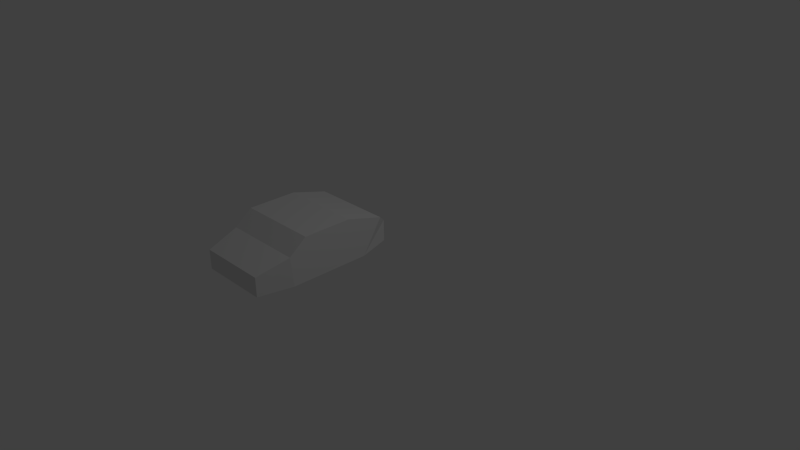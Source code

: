 # Source: StandardCar.blend  (saved by Blender 2.76.0; exported with 4.5.12 LTS)
import bpy
from mathutils import Matrix  # noqa: F401  (used for matrix-valued properties, if any)

bpy.ops.wm.read_factory_settings(use_empty=True)
scene = bpy.context.scene
scene.name = 'Scene'

# ---- collections
col_collection_1 = bpy.data.collections.new('Collection 1'); scene.collection.children.link(col_collection_1)

# ---- materials (node trees are filled in below, after node groups)
mat_material = bpy.data.materials.new('Material')
mat_material.alpha_threshold = 0.0
mat_material.use_transparent_shadow = False
mat_material.roughness = 0.5
mat_material.line_color = (0.0, 0.0, 0.0, 1.0)

# ---- material node trees

# ---- world
world_world = bpy.data.worlds.new('World'); scene.world = world_world
world_world.color = (0.05088, 0.05088, 0.05088)
world_world.use_sun_shadow = False
world_world.sun_shadow_jitter_overblur = 0.0
world_world.cycles.sampling_method = 'MANUAL'
world_world.cycles.sample_map_resolution = 256

# ---- cameras
cam_camera = bpy.data.cameras.new('Camera')
cam_camera.clip_end = 100.0
cam_camera.lens = 35.0
cam_camera.sensor_width = 32.0
cam_camera.sensor_height = 18.0
cam_camera.ortho_scale = 7.314
cam_camera.dof.focus_distance = 0.0
cam_camera.dof.aperture_fstop = 128.0

# ---- lights
light_lamp = bpy.data.lights.new('Lamp', 'POINT')
light_lamp.transmission_factor = 0.0
light_lamp.cutoff_distance = 30.0
light_lamp.energy = 100.0
light_lamp.shadow_buffer_clip_start = 1.001
light_lamp.shadow_soft_size = 0.1
light_lamp.shadow_maximum_resolution = 0.006
light_lamp.use_absolute_resolution = True
light_lamp.cycles.use_multiple_importance_sampling = False

# ---- meshes
me_cube = bpy.data.meshes.new('Cube')
me_cube.from_pydata([(-0.905, 0.1799, 0.4296), (-0.905, 0.1799, 0.1401), (-0.9254, -1.82, 0.3913), (-0.9254, -1.82, 0.1303), (0.005822, 0.1799, 0.4296), (0.005822, 0.1799, 0.1401), (0.02619, -1.82, 0.3913), (0.02619, -1.82, 0.1303), (-1.003, -1.339, 0.1091), (-1.003, -1.374, 0.5099), (0.1036, -1.339, 0.1091), (0.1036, -1.374, 0.5099), (-1.003, 0.03501, 0.5513), (0.1036, -0.2518, 0.1091), (-1.003, -0.2518, 0.1091), (0.1036, 0.03501, 0.5513), (-1.003, -0.4768, 0.1091), (0.1036, -0.4768, 0.6974), (-1.003, -0.4768, 0.6974), (0.1036, -0.4768, 0.1091), (-1.003, -1.136, 0.1091), (0.1036, -1.136, 0.6974), (-1.003, -1.136, 0.6974), (0.1036, -1.136, 0.1091)], [], [(12, 0, 1, 14), (6, 2, 3, 7), (14, 1, 5, 13), (11, 6, 7, 10), (0, 4, 5, 1), (15, 4, 0, 12), (6, 11, 9, 2), (21, 11, 10, 23), (3, 8, 10, 7), (2, 9, 8, 3), (4, 15, 13, 5), (17, 15, 12, 18), (16, 14, 13, 19), (18, 12, 14, 16), (22, 18, 16, 20), (20, 16, 19, 23), (21, 17, 18, 22), (15, 17, 19, 13), (11, 21, 22, 9), (8, 20, 23, 10), (9, 22, 20, 8), (17, 21, 23, 19)])
me_cube.materials.append(mat_material)
me_cube.use_remesh_preserve_volume = False
me_cube.use_remesh_preserve_attributes = False
me_cube.use_mirror_vertex_groups = False
me_cube.update()

# ---- objects
ob_cube = bpy.data.objects.new('Cube', me_cube)
ob_lamp = bpy.data.objects.new('Lamp', light_lamp)
ob_camera = bpy.data.objects.new('Camera', cam_camera)

# ---- transforms, parenting, visibility, modifiers, constraints
ob_cube.location = (0.0, 0.0, 0.0)
ob_cube.lock_rotations_4d = False
ob_cube.empty_display_type = 'ARROWS'
ob_cube.lineart.crease_threshold = 0.0
ob_lamp.location = (4.076, 1.005, 5.904)
ob_lamp.rotation_euler = (0.6503, 0.05522, 1.866)
ob_lamp.lock_rotations_4d = False
ob_lamp.empty_display_type = 'ARROWS'
ob_lamp.color = (0.0, 0.0, 0.0, 0.0)
ob_lamp.lineart.crease_threshold = 0.0
ob_camera.location = (7.481, -6.508, 5.344)
ob_camera.rotation_euler = (1.109, 0.01082, 0.8149)
ob_camera.lock_rotations_4d = False
ob_camera.empty_display_type = 'ARROWS'
ob_camera.color = (0.0, 0.0, 0.0, 0.0)
ob_camera.display_type = 'WIRE'
ob_camera.lineart.crease_threshold = 0.0

# ---- collection membership
col_collection_1.objects.link(ob_cube)
col_collection_1.objects.link(ob_lamp)
col_collection_1.objects.link(ob_camera)

# ---- scene / render settings (as saved in the file)
scene.camera = ob_camera
scene.frame_start = 1; scene.frame_end = 250; scene.frame_set(1)
scene.render.engine = 'BLENDER_EEVEE_NEXT'
scene.render.resolution_percentage = 50
scene.render.dither_intensity = 0.0
scene.cycles.use_denoising = False
scene.cycles.samples = 10
scene.cycles.sampling_pattern = 'TABULATED_SOBOL'
scene.cycles.light_sampling_threshold = 0.0
scene.cycles.use_adaptive_sampling = False
scene.cycles.use_light_tree = False
scene.cycles.blur_glossy = 0.0
scene.cycles.pixel_filter_type = 'GAUSSIAN'
scene.cycles.sample_clamp_indirect = 0.0
scene.view_settings.view_transform = 'Standard'
bpy.context.view_layer.update()
